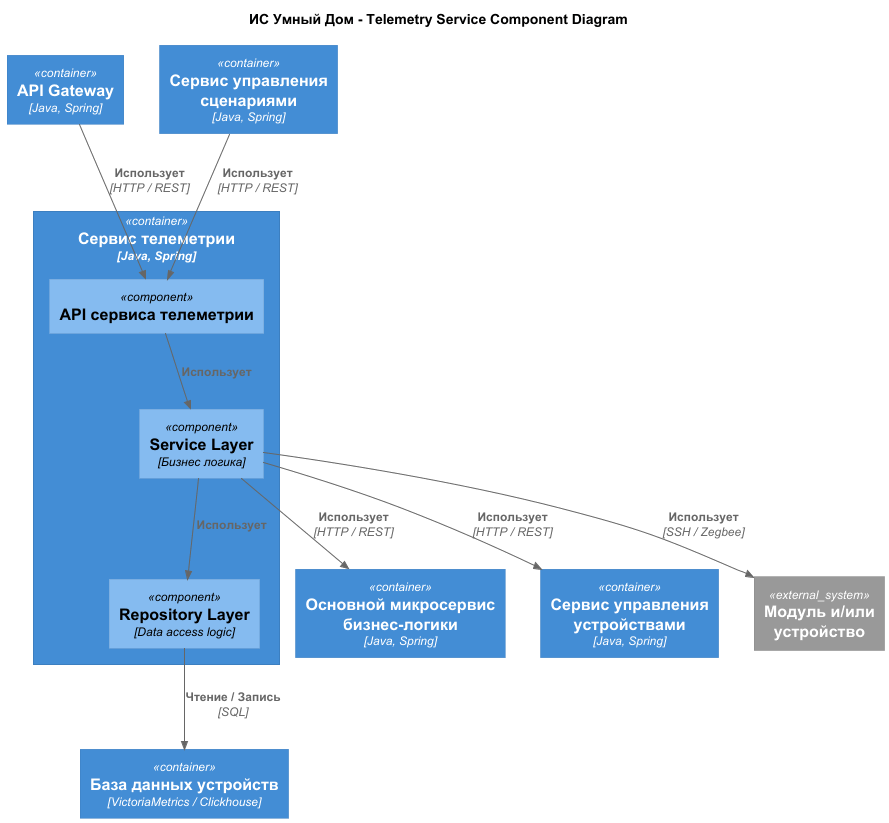

The diagram above was rendered by PlantUML. Its source (embedded in the PNG):
@startuml
title ИС Умный Дом - Telemetry Service Component Diagram

top to bottom direction

!includeurl https://raw.githubusercontent.com/RicardoNiepel/C4-PlantUML/master/C4_Component.puml
Container(ApiGateway, "API Gateway", "Java, Spring")
Container(CoreService, "Основной микросервис бизнес-логики", "Java, Spring")
Container(DeviceService, "Сервис управления устройствами", "Java, Spring")
Container(ScenarioService, "Сервис управления сценариями", "Java, Spring")
Container(TelemetryServiceDB, "База данных устройств", "VictoriaMetrics / Clickhouse")
System_Ext(HomeDevice, "Модуль и/или устройство")

Container(TelemetryService, "Сервис телеметрии", "Java, Spring") {
  Component(TelemetryServiceController, "API сервиса телеметрии")
  Component(TelemetryServiceLayer, "Service Layer", "Бизнес логика")
  Component(TelemetryServiceRepositoryLayer, "Repository Layer", "Data access logic")
}

Rel(TelemetryServiceController, TelemetryServiceLayer, "Использует")
Rel(TelemetryServiceLayer, TelemetryServiceRepositoryLayer, "Использует")
Rel(TelemetryServiceLayer, HomeDevice, "Использует", "SSH / Zegbee")
Rel(TelemetryServiceRepositoryLayer, TelemetryServiceDB, "Чтение / Запись", "SQL")
Rel(TelemetryServiceLayer, CoreService, "Использует", "HTTP / REST")
Rel(TelemetryServiceLayer, DeviceService, "Использует", "HTTP / REST")

Rel(ApiGateway, TelemetryServiceController, "Использует", "HTTP / REST")
Rel(ScenarioService, TelemetryServiceController, "Использует", "HTTP / REST")



@enduml